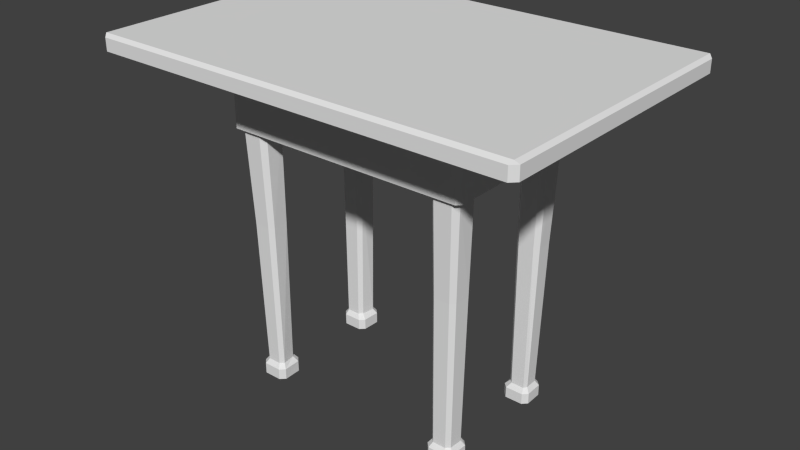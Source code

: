 # Source: table.blend  (saved by Blender 2.69.0; exported with 4.5.12 LTS)
import bpy
from mathutils import Matrix  # noqa: F401  (used for matrix-valued properties, if any)

bpy.ops.wm.read_factory_settings(use_empty=True)
scene = bpy.context.scene
scene.name = 'Scene'

# ---- collections
col_collection_1 = bpy.data.collections.new('Collection 1'); scene.collection.children.link(col_collection_1)

# ---- materials (node trees are filled in below, after node groups)
mat_material = bpy.data.materials.new('Material')
mat_material.alpha_threshold = 0.0
mat_material.use_transparent_shadow = False
mat_material.roughness = 0.5
mat_material.line_color = (0.0, 0.0, 0.0, 1.0)

# ---- material node trees

# ---- world
world_world = bpy.data.worlds.new('World'); scene.world = world_world
world_world.color = (0.05088, 0.05088, 0.05088)
world_world.use_sun_shadow = False
world_world.sun_shadow_jitter_overblur = 0.0
world_world.cycles.sampling_method = 'MANUAL'
world_world.cycles.sample_map_resolution = 256

# ---- meshes
me_cube_001 = bpy.data.meshes.new('Cube.001')
me_cube_001.from_pydata([(1.236, -0.8149, 2.01), (1.256, -0.004297, 1.918), (1.256, -0.004297, 1.991), (0.6989, -0.4444, 1.931), (0.5381, -0.4444, 1.931), (0.6989, -0.2836, 1.931), (0.5381, -0.2836, 1.931), (0.5652, -0.2828, 0.9697), (0.5408, -0.3071, 0.9697), (0.6537, -0.4229, 0.9697), (0.678, -0.3986, 0.9697), (0.5379, -0.3986, 0.9697), (0.6989, -0.4444, 1.736), (0.6989, -0.2836, 1.736), (0.5622, -0.4229, 0.9697), (0.681, -0.3071, 0.9697), (0.5381, -0.2836, 1.736), (0.5381, -0.4444, 1.736), (0.6566, -0.2828, 0.9697), (0.7301, -0.2836, 1.736), (0.7301, -0.2836, 1.522), (0.5381, -0.4676, 1.736), (0.5381, -0.4676, 1.522), (0.7064, -0.4676, 1.522), (0.7301, -0.4439, 1.522), (0.7301, -0.4439, 1.736), (0.7064, -0.4676, 1.736), (0.7111, -0.4535, 1.736), (1.256, -0.8016, 1.918), (1.223, -0.8347, 1.918), (1.223, -0.8347, 1.991), (1.256, -0.8016, 1.991), (1.237, -0.8156, 2.01), (0.6487, -0.4245, 0.07307), (0.6766, -0.3966, 0.07307), (0.5159, -0.3966, 0.07307), (0.5438, -0.4245, 0.07307), (0.6793, -0.2916, 0.07307), (0.6527, -0.2637, 0.07307), (0.5477, -0.2637, 0.07307), (0.5198, -0.2916, 0.07307), (0.6989, -0.4165, 1.522), (0.671, -0.4444, 1.522), (0.7111, -0.4534, 1.522), (0.671, -0.2836, 1.522), (0.6989, -0.3115, 1.522), (0.7268, -0.2836, 1.522), (0.6989, -0.2557, 1.522), (0.5381, -0.3115, 1.522), (0.5661, -0.2836, 1.522), (0.5381, -0.2557, 1.522), (0.5381, -0.2836, 1.55), (0.5102, -0.2836, 1.522), (0.5661, -0.4444, 1.522), (0.5381, -0.4165, 1.522), (0.5102, -0.4444, 1.522), (0.6354, -0.4041, 0.1012), (0.6592, -0.3049, 0.1012), (0.5363, -0.3833, 0.1012), (0.5679, -0.2841, 0.1012), (0.6463, -0.2841, 0.1012), (0.5571, -0.4041, 0.1012), (0.6563, -0.3833, 0.1012), (0.5471, -0.3049, 0.1012), (0.6487, -0.4245, 0.008318), (0.6766, -0.3966, 0.008318), (0.5159, -0.3966, 0.008318), (0.5438, -0.4245, 0.008318), (0.6796, -0.2916, 0.008318), (0.6517, -0.2637, 0.008318), (0.5468, -0.2637, 0.008318), (0.5188, -0.2916, 0.008318), (-1.236, -0.8149, 2.01), (-1.256, -0.004297, 1.991), (-0.6989, -0.4444, 1.931), (-0.5381, -0.4444, 1.931), (-0.6989, -0.2836, 1.931), (-0.5381, -0.2836, 1.931), (-0.5652, -0.2828, 0.9697), (-0.5408, -0.3071, 0.9697), (-0.6537, -0.4229, 0.9697), (-0.678, -0.3986, 0.9697), (-0.5379, -0.3986, 0.9697), (-0.6989, -0.4444, 1.736), (-0.6989, -0.2836, 1.736), (-0.5622, -0.4229, 0.9697), (-0.681, -0.3071, 0.9697), (-0.5381, -0.2836, 1.736), (-0.5381, -0.4444, 1.736), (-0.6566, -0.2828, 0.9697), (-0.7301, -0.2836, 1.736), (-0.7301, -0.2836, 1.522), (-0.5381, -0.4676, 1.736), (-0.5381, -0.4676, 1.522), (-0.7064, -0.4676, 1.522), (-0.7301, -0.4439, 1.522), (-0.7111, -0.4535, 1.522), (-0.7301, -0.4439, 1.736), (-0.7064, -0.4676, 1.736), (-0.7111, -0.4535, 1.736), (-1.256, -0.8016, 1.918), (-1.223, -0.8347, 1.918), (-1.223, -0.8347, 1.991), (-1.256, -0.8016, 1.991), (-1.237, -0.8156, 2.01), (-0.6487, -0.4245, 0.07307), (-0.6766, -0.3966, 0.07307), (-0.5159, -0.3966, 0.07307), (-0.5438, -0.4245, 0.07307), (-0.6793, -0.2916, 0.07307), (-0.6527, -0.2637, 0.07307), (-0.5477, -0.2637, 0.07307), (-0.5198, -0.2916, 0.07307), (-0.6989, -0.4165, 1.522), (-0.671, -0.4444, 1.522), (-0.671, -0.2836, 1.522), (-0.6989, -0.3115, 1.522), (-0.7268, -0.2836, 1.522), (-0.6989, -0.2557, 1.522), (-0.5381, -0.3115, 1.522), (-0.5661, -0.2836, 1.522), (-0.5381, -0.2557, 1.522), (-0.5381, -0.2836, 1.55), (-0.5102, -0.2836, 1.522), (-0.5661, -0.4444, 1.522), (-0.5381, -0.4165, 1.522), (-0.5102, -0.4444, 1.522), (-0.6354, -0.4041, 0.1012), (-0.6592, -0.3049, 0.1012), (-0.5363, -0.3833, 0.1012), (-0.5679, -0.2841, 0.1012), (-0.6463, -0.2841, 0.1012), (-0.5571, -0.4041, 0.1012), (-0.6563, -0.3833, 0.1012), (-0.5471, -0.3049, 0.1012), (-0.6487, -0.4245, 0.008318), (-0.6766, -0.3966, 0.008318), (-0.5159, -0.3966, 0.008318), (-0.5438, -0.4245, 0.008318), (-0.6796, -0.2916, 0.008318), (-0.6517, -0.2637, 0.008318), (-0.5468, -0.2637, 0.008318), (-0.5188, -0.2916, 0.008318), (1.236, 0.8149, 2.01), (1.236, -0.004297, 2.01), (0.6989, 0.4444, 1.931), (0.5381, 0.4444, 1.931), (0.6989, 0.2836, 1.931), (0.5381, 0.2836, 1.931), (0.5652, 0.2828, 0.9697), (0.5408, 0.3071, 0.9697), (0.6537, 0.4229, 0.9697), (0.678, 0.3986, 0.9697), (0.5379, 0.3986, 0.9697), (0.6989, 0.4444, 1.736), (0.6989, 0.2836, 1.736), (0.5622, 0.4229, 0.9697), (0.681, 0.3071, 0.9697), (0.5381, 0.2836, 1.736), (0.5381, 0.4444, 1.736), (0.6566, 0.2828, 0.9697), (0.7301, 0.2836, 1.736), (0.7301, 0.2836, 1.522), (0.5381, 0.4676, 1.736), (0.7064, 0.4676, 1.522), (0.7301, 0.4439, 1.522), (0.7301, 0.4439, 1.736), (0.7064, 0.4676, 1.736), (0.7111, 0.4535, 1.736), (1.256, 0.8016, 1.918), (1.223, 0.8347, 1.918), (1.223, 0.8347, 1.991), (1.256, 0.8016, 1.991), (1.237, 0.8156, 2.01), (0.6487, 0.4245, 0.07307), (0.6766, 0.3966, 0.07307), (0.5159, 0.3966, 0.07307), (0.5438, 0.4245, 0.07307), (0.6793, 0.2916, 0.07307), (0.6527, 0.2637, 0.07307), (0.5477, 0.2637, 0.07307), (0.5198, 0.2916, 0.07307), (0.6989, 0.4165, 1.522), (0.671, 0.4444, 1.522), (0.7111, 0.4534, 1.522), (0.671, 0.2836, 1.522), (0.6989, 0.3115, 1.522), (0.7268, 0.2836, 1.522), (0.6989, 0.2557, 1.522), (0.5381, 0.3115, 1.522), (0.5661, 0.2836, 1.522), (0.5381, 0.2557, 1.522), (0.5381, 0.2836, 1.55), (0.5102, 0.2836, 1.522), (0.5661, 0.4444, 1.522), (0.5381, 0.4165, 1.522), (0.5102, 0.4444, 1.522), (0.5381, 0.4676, 1.522), (0.6354, 0.4041, 0.1012), (0.6592, 0.3049, 0.1012), (0.5363, 0.3833, 0.1012), (0.5679, 0.2841, 0.1012), (0.6463, 0.2841, 0.1012), (0.5571, 0.4041, 0.1012), (0.6563, 0.3833, 0.1012), (0.5471, 0.3049, 0.1012), (0.6487, 0.4245, 0.008318), (0.6766, 0.3966, 0.008318), (0.5159, 0.3966, 0.008318), (0.5438, 0.4245, 0.008318), (0.6796, 0.2916, 0.008318), (0.6517, 0.2637, 0.008318), (0.5468, 0.2637, 0.008318), (0.5188, 0.2916, 0.008318), (-1.236, 0.8149, 2.01), (-1.256, -0.004297, 1.918), (-1.236, -0.004297, 2.01), (-0.6989, 0.4444, 1.931), (-0.5381, 0.4444, 1.931), (-0.6989, 0.2836, 1.931), (-0.5381, 0.2836, 1.931), (-0.5652, 0.2828, 0.9697), (-0.5408, 0.3071, 0.9697), (-0.6537, 0.4229, 0.9697), (-0.678, 0.3986, 0.9697), (-0.5379, 0.3986, 0.9697), (-0.6989, 0.4444, 1.736), (-0.6989, 0.2836, 1.736), (-0.5622, 0.4229, 0.9697), (-0.681, 0.3071, 0.9697), (-0.5381, 0.2836, 1.736), (-0.5381, 0.4444, 1.736), (-0.6566, 0.2828, 0.9697), (-0.7301, 0.2836, 1.736), (-0.7301, 0.2836, 1.522), (-0.5381, 0.4676, 1.736), (-0.7064, 0.4676, 1.522), (-0.7301, 0.4439, 1.522), (-0.7111, 0.4535, 1.522), (-0.7301, 0.4439, 1.736), (-0.7064, 0.4676, 1.736), (-0.7111, 0.4535, 1.736), (-1.256, 0.8016, 1.918), (-1.223, 0.8347, 1.918), (-1.223, 0.8347, 1.991), (-1.256, 0.8016, 1.991), (-1.237, 0.8156, 2.01), (-0.6487, 0.4245, 0.07307), (-0.6766, 0.3966, 0.07307), (-0.5159, 0.3966, 0.07307), (-0.5438, 0.4245, 0.07307), (-0.6793, 0.2916, 0.07307), (-0.6527, 0.2637, 0.07307), (-0.5477, 0.2637, 0.07307), (-0.5198, 0.2916, 0.07307), (-0.6989, 0.4165, 1.522), (-0.671, 0.4444, 1.522), (-0.671, 0.2836, 1.522), (-0.6989, 0.3115, 1.522), (-0.7268, 0.2836, 1.522), (-0.6989, 0.2557, 1.522), (-0.5381, 0.3115, 1.522), (-0.5661, 0.2836, 1.522), (-0.5381, 0.2557, 1.522), (-0.5381, 0.2836, 1.55), (-0.5102, 0.2836, 1.522), (-0.5661, 0.4444, 1.522), (-0.5381, 0.4165, 1.522), (-0.5102, 0.4444, 1.522), (-0.5381, 0.4676, 1.522), (-0.6354, 0.4041, 0.1012), (-0.6592, 0.3049, 0.1012), (-0.5363, 0.3833, 0.1012), (-0.5679, 0.2841, 0.1012), (-0.6463, 0.2841, 0.1012), (-0.5571, 0.4041, 0.1012), (-0.6563, 0.3833, 0.1012), (-0.5471, 0.3049, 0.1012), (-0.6487, 0.4245, 0.008318), (-0.6766, 0.3966, 0.008318), (-0.5159, 0.3966, 0.008318), (-0.5438, 0.4245, 0.008318), (-0.6796, 0.2916, 0.008318), (-0.6517, 0.2637, 0.008318), (-0.5468, 0.2637, 0.008318), (-0.5188, 0.2916, 0.008318)], [], [(2, 31, 28, 1), (102, 101, 29, 30), (62, 34, 37, 57), (63, 40, 35, 58), (60, 38, 39, 59), (38, 69, 70, 39), (3, 12, 13, 5), (87, 88, 17, 16), (6, 16, 17, 4), (5, 13, 16, 6), (4, 17, 12, 3), (126, 125, 119, 123, 52, 48, 54, 55), (92, 93, 22, 21), (191, 190, 185, 188, 47, 44, 49, 50), (25, 24, 20, 19), (21, 22, 23, 26), (17, 21, 26, 27, 12), (17, 88, 92, 21), (93, 126, 55, 22), (41, 10, 15, 45), (87, 122, 121, 263, 264, 230), (12, 27, 25, 19, 13), (25, 27, 26), (25, 26, 23, 24), (30, 31, 32), (30, 29, 28, 31), (41, 43, 42), (44, 47, 46, 45), (48, 52, 51, 50, 49), (60, 57, 37, 38), (61, 58, 35, 36), (62, 56, 33, 34), (63, 59, 39, 40), (61, 36, 33, 56), (48, 8, 11, 54), (44, 18, 7, 49), (44, 45, 15, 18), (53, 54, 11, 14), (41, 42, 9, 10), (48, 49, 7, 8), (53, 14, 9, 42), (10, 62, 57, 15), (8, 63, 58, 11), (18, 60, 59, 7), (18, 15, 57, 60), (14, 11, 58, 61), (10, 9, 56, 62), (8, 7, 59, 63), (14, 61, 56, 9), (66, 71, 70, 69, 68, 65, 64, 67), (34, 65, 68, 37), (40, 71, 66, 35), (36, 67, 64, 33), (39, 70, 71, 40), (33, 64, 65, 34), (35, 66, 67, 36), (37, 68, 69, 38), (133, 128, 109, 106), (134, 129, 107, 112), (131, 130, 111, 110), (110, 111, 141, 140), (74, 76, 84, 83), (77, 75, 88, 87), (76, 77, 87, 84), (75, 74, 83, 88), (263, 121, 120, 115, 118, 260, 257, 262), (97, 90, 91, 95), (92, 98, 94, 93), (88, 83, 99, 98, 92), (113, 116, 86, 81), (83, 84, 90, 97, 99), (94, 95, 96), (97, 98, 99), (97, 95, 94, 98), (102, 104, 103), (102, 103, 100, 101), (115, 116, 117, 118), (119, 120, 121, 122, 123), (131, 110, 109, 128), (132, 108, 107, 129), (133, 106, 105, 127), (134, 112, 111, 130), (132, 127, 105, 108), (119, 125, 82, 79), (115, 120, 78, 89), (115, 89, 86, 116), (124, 85, 82, 125), (113, 81, 80, 114), (119, 79, 78, 120), (124, 114, 80, 85), (81, 86, 128, 133), (79, 82, 129, 134), (89, 78, 130, 131), (89, 131, 128, 86), (85, 132, 129, 82), (81, 133, 127, 80), (79, 134, 130, 78), (85, 80, 127, 132), (137, 138, 135, 136, 139, 140, 141, 142), (106, 109, 139, 136), (112, 107, 137, 142), (108, 105, 135, 138), (111, 112, 142, 141), (105, 106, 136, 135), (107, 108, 138, 137), (109, 110, 140, 139), (1, 215, 242, 243, 170, 169), (244, 171, 170, 243), (216, 144, 143, 214), (204, 199, 178, 175), (205, 200, 176, 181), (202, 201, 180, 179), (179, 180, 212, 211), (145, 147, 155, 154), (230, 158, 159, 231), (148, 146, 159, 158), (155, 158, 16, 13), (147, 148, 158, 155), (146, 145, 154, 159), (268, 196, 195, 189, 193, 265, 261, 267), (235, 163, 197, 269), (20, 46, 47, 188, 187, 162), (166, 161, 162, 165), (13, 19, 161, 155), (159, 154, 168, 167, 163), (269, 197, 196, 268), (182, 186, 157, 152), (154, 155, 161, 166, 168), (166, 167, 168), (166, 165, 164, 167), (171, 173, 172), (171, 172, 169, 170), (182, 183, 184), (185, 186, 187, 188), (189, 190, 191, 192, 193), (194, 195, 196, 197), (202, 179, 178, 199), (203, 177, 176, 200), (204, 175, 174, 198), (205, 181, 180, 201), (203, 198, 174, 177), (189, 195, 153, 150), (185, 190, 149, 160), (185, 160, 157, 186), (194, 156, 153, 195), (182, 152, 151, 183), (189, 150, 149, 190), (194, 183, 151, 156), (152, 157, 199, 204), (150, 153, 200, 205), (160, 149, 201, 202), (160, 202, 199, 157), (156, 203, 200, 153), (152, 204, 198, 151), (150, 205, 201, 149), (156, 151, 198, 203), (208, 209, 206, 207, 210, 211, 212, 213), (175, 178, 210, 207), (181, 176, 208, 213), (177, 174, 206, 209), (180, 181, 213, 212), (174, 175, 207, 206), (176, 177, 209, 208), (178, 179, 211, 210), (276, 248, 251, 271), (277, 254, 249, 272), (274, 252, 253, 273), (252, 283, 284, 253), (217, 226, 227, 219), (220, 230, 231, 218), (230, 227, 84, 87), (219, 227, 230, 220), (218, 231, 226, 217), (16, 158, 192, 191, 50, 51), (118, 117, 91, 234, 259, 260), (239, 237, 234, 233), (84, 227, 233, 90), (231, 235, 240, 241, 226), (255, 224, 229, 258), (20, 162, 161, 19), (226, 241, 239, 233, 227), (236, 238, 237), (239, 241, 240), (239, 240, 236, 237), (244, 245, 246), (244, 243, 242, 245), (171, 244, 246, 214, 143, 173), (257, 260, 259, 258), (261, 265, 264, 263, 262), (266, 269, 268, 267), (274, 271, 251, 252), (275, 272, 249, 250), (276, 270, 247, 248), (277, 273, 253, 254), (275, 250, 247, 270), (261, 222, 225, 267), (257, 232, 221, 262), (257, 258, 229, 232), (266, 267, 225, 228), (255, 256, 223, 224), (261, 262, 221, 222), (266, 228, 223, 256), (224, 276, 271, 229), (222, 277, 272, 225), (232, 274, 273, 221), (232, 229, 271, 274), (228, 225, 272, 275), (224, 223, 270, 276), (222, 221, 273, 277), (228, 275, 270, 223), (280, 285, 284, 283, 282, 279, 278, 281), (248, 279, 282, 251), (254, 285, 280, 249), (250, 281, 278, 247), (253, 284, 285, 254), (247, 278, 279, 248), (249, 280, 281, 250), (251, 282, 283, 252), (0, 72, 104, 102, 30, 32), (215, 1, 28, 29, 101, 100), (32, 31, 2, 144, 0), (216, 72, 0, 144), (43, 23, 22, 53, 42), (265, 193, 192, 158, 230, 264), (23, 43, 24), (46, 20, 24, 43, 41, 45), (53, 22, 55, 54), (73, 215, 100, 103), (104, 72, 216, 73, 103), (96, 114, 124, 93, 94), (117, 116, 113, 96, 95, 91), (113, 114, 96), (124, 125, 126, 93), (2, 1, 169, 172), (173, 143, 144, 2, 172), (184, 183, 194, 197, 164), (163, 167, 164, 197), (163, 235, 231, 159), (164, 165, 184), (187, 186, 182, 184, 165, 162), (73, 245, 242, 215), (246, 245, 73, 216, 214), (238, 236, 269, 266, 256), (235, 269, 236, 240), (259, 234, 237, 238, 255, 258), (255, 238, 256), (123, 122, 87, 16, 51, 52), (91, 90, 233, 234)])
_uv = me_cube_001.uv_layers.new(name='UVMap')
_uv.uv.foreach_set('vector', [0.04301, 0.3174, 0.04301, 0.211, 0.04345, 0.211, 0.04345, 0.3174, 0.04301, 0.2384, 0.04345, 0.2384, 0.04345, 0.2384, 0.04301, 0.2384, 0.05437, 0.2713, 0.05454, 0.2703, 0.05454, 0.278, 0.05437, 0.277, 0.05437, 0.277, 0.05454, 0.278, 0.05454, 0.2703, 0.05437, 0.2713, 0.05437, 0.2785, 0.05454, 0.28, 0.05454, 0.28, 0.05437, 0.2785, 0.05454, 0.28, 0.05493, 0.28, 0.05493, 0.28, 0.05454, 0.28, 0.04337, 0.2668, 0.04454, 0.2668, 0.04454, 0.2785, 0.04337, 0.2785, 0.04454, 0.2785, 0.04454, 0.2668, 0.04454, 0.2668, 0.04454, 0.2785, 0.04337, 0.2785, 0.04454, 0.2785, 0.04454, 0.2668, 0.04337, 0.2668, 0.04337, 0.2785, 0.04454, 0.2785, 0.04454, 0.2785, 0.04337, 0.2785, 0.04337, 0.2668, 0.04454, 0.2668, 0.04454, 0.2668, 0.04337, 0.2668, 0.04583, 0.2989, 0.04583, 0.3009, 0.04583, 0.3086, 0.04583, 0.3106, 0.04583, 0.3106, 0.04583, 0.3086, 0.04583, 0.3009, 0.04583, 0.2989, 0.04454, 0.2575, 0.04583, 0.2575, 0.04583, 0.2575, 0.04454, 0.2575, 0.04583, 0.3499, 0.04583, 0.3519, 0.04583, 0.3519, 0.04583, 0.3499, 0.04583, 0.3126, 0.04583, 0.3106, 0.04583, 0.3106, 0.04583, 0.3126, 0.04454, 0.2592, 0.04583, 0.2592, 0.04583, 0.2709, 0.04454, 0.2709, 0.04454, 0.2575, 0.04583, 0.2575, 0.04583, 0.2575, 0.04454, 0.2575, 0.04454, 0.2668, 0.04454, 0.2651, 0.04454, 0.2651, 0.04454, 0.2662, 0.04454, 0.2668, 0.04454, 0.2668, 0.04454, 0.2668, 0.04454, 0.2651, 0.04454, 0.2651, 0.04583, 0.2972, 0.04583, 0.2989, 0.04583, 0.2989, 0.04583, 0.2972, 0.04583, 0.2689, 0.04915, 0.2702, 0.04915, 0.2768, 0.04583, 0.2765, 0.04454, 0.2785, 0.04566, 0.2785, 0.04583, 0.2806, 0.04583, 0.3179, 0.04566, 0.3199, 0.04454, 0.3199, 0.04454, 0.2668, 0.04454, 0.2662, 0.04454, 0.2669, 0.04454, 0.2785, 0.04454, 0.2785, 0.04454, 0.2669, 0.04454, 0.2662, 0.04454, 0.2651, 0.04454, 0.2501, 0.04454, 0.2483, 0.04583, 0.2483, 0.04583, 0.2501, 0.04301, 0.2185, 0.04301, 0.2209, 0.0429, 0.2199, 0.04301, 0.2384, 0.04345, 0.2384, 0.04345, 0.2408, 0.04301, 0.2408, 0.04583, 0.3009, 0.04583, 0.2982, 0.04583, 0.2989, 0.04583, 0.3106, 0.04583, 0.3126, 0.04583, 0.3106, 0.04583, 0.3086, 0.04583, 0.3086, 0.04583, 0.3106, 0.04566, 0.3106, 0.04583, 0.3126, 0.04583, 0.3106, 0.05437, 0.2785, 0.05437, 0.277, 0.05454, 0.278, 0.05454, 0.28, 0.05437, 0.2698, 0.05437, 0.2713, 0.05454, 0.2703, 0.05454, 0.2683, 0.05437, 0.2713, 0.05437, 0.2698, 0.05454, 0.2683, 0.05454, 0.2703, 0.05437, 0.277, 0.05437, 0.2785, 0.05454, 0.28, 0.05454, 0.278, 0.05437, 0.2537, 0.05454, 0.2523, 0.05454, 0.2523, 0.05437, 0.2537, 0.04583, 0.2765, 0.04915, 0.2768, 0.04915, 0.2702, 0.04583, 0.2689, 0.04583, 0.2785, 0.04915, 0.2786, 0.04915, 0.2786, 0.04583, 0.2785, 0.04583, 0.2785, 0.04583, 0.2765, 0.04915, 0.2768, 0.04915, 0.2786, 0.04583, 0.2668, 0.04583, 0.2689, 0.04915, 0.2702, 0.04915, 0.2684, 0.04583, 0.2689, 0.04583, 0.2668, 0.04915, 0.2684, 0.04915, 0.2702, 0.04583, 0.2765, 0.04583, 0.2785, 0.04915, 0.2786, 0.04915, 0.2768, 0.04583, 0.2508, 0.04915, 0.2524, 0.04915, 0.2524, 0.04583, 0.2508, 0.04915, 0.2702, 0.05437, 0.2713, 0.05437, 0.277, 0.04915, 0.2768, 0.04915, 0.2768, 0.05437, 0.277, 0.05437, 0.2713, 0.04915, 0.2702, 0.04915, 0.2786, 0.05437, 0.2785, 0.05437, 0.2785, 0.04915, 0.2786, 0.04915, 0.2786, 0.04915, 0.2768, 0.05437, 0.277, 0.05437, 0.2785, 0.04915, 0.2684, 0.04915, 0.2702, 0.05437, 0.2713, 0.05437, 0.2698, 0.04915, 0.2702, 0.04915, 0.2684, 0.05437, 0.2698, 0.05437, 0.2713, 0.04915, 0.2768, 0.04915, 0.2786, 0.05437, 0.2785, 0.05437, 0.277, 0.04915, 0.2524, 0.05437, 0.2537, 0.05437, 0.2537, 0.04915, 0.2524, 0.05493, 0.2703, 0.05493, 0.278, 0.05493, 0.28, 0.05493, 0.28, 0.05493, 0.278, 0.05493, 0.2703, 0.05493, 0.2683, 0.05493, 0.2683, 0.05454, 0.2703, 0.05493, 0.2703, 0.05493, 0.278, 0.05454, 0.278, 0.05454, 0.278, 0.05493, 0.278, 0.05493, 0.2703, 0.05454, 0.2703, 0.05454, 0.2523, 0.05493, 0.2523, 0.05493, 0.2523, 0.05454, 0.2523, 0.05454, 0.28, 0.05493, 0.28, 0.05493, 0.278, 0.05454, 0.278, 0.05454, 0.2683, 0.05493, 0.2683, 0.05493, 0.2703, 0.05454, 0.2703, 0.05454, 0.2703, 0.05493, 0.2703, 0.05493, 0.2683, 0.05454, 0.2683, 0.05454, 0.278, 0.05493, 0.278, 0.05493, 0.28, 0.05454, 0.28, 0.05437, 0.2713, 0.05437, 0.277, 0.05454, 0.278, 0.05454, 0.2703, 0.05437, 0.277, 0.05437, 0.2713, 0.05454, 0.2703, 0.05454, 0.278, 0.05437, 0.2785, 0.05437, 0.2785, 0.05454, 0.28, 0.05454, 0.28, 0.05454, 0.28, 0.05454, 0.28, 0.05493, 0.28, 0.05493, 0.28, 0.04337, 0.2668, 0.04337, 0.2785, 0.04454, 0.2785, 0.04454, 0.2668, 0.04337, 0.2785, 0.04337, 0.2668, 0.04454, 0.2668, 0.04454, 0.2785, 0.04337, 0.2785, 0.04337, 0.2785, 0.04454, 0.2785, 0.04454, 0.2785, 0.04337, 0.2668, 0.04337, 0.2668, 0.04454, 0.2668, 0.04454, 0.2668, 0.04583, 0.3499, 0.04583, 0.3126, 0.04583, 0.3106, 0.04583, 0.3106, 0.04583, 0.3126, 0.04583, 0.3499, 0.04583, 0.3519, 0.04583, 0.3519, 0.04454, 0.2592, 0.04454, 0.2709, 0.04583, 0.2709, 0.04583, 0.2592, 0.04454, 0.2575, 0.04454, 0.2575, 0.04583, 0.2575, 0.04583, 0.2575, 0.04454, 0.2668, 0.04454, 0.2668, 0.04454, 0.2662, 0.04454, 0.2651, 0.04454, 0.2651, 0.04583, 0.2689, 0.04583, 0.2765, 0.04915, 0.2768, 0.04915, 0.2702, 0.04454, 0.2668, 0.04454, 0.2785, 0.04454, 0.2785, 0.04454, 0.2669, 0.04454, 0.2662, 0.04583, 0.2972, 0.04583, 0.2989, 0.04583, 0.2982, 0.04454, 0.2669, 0.04454, 0.2651, 0.04454, 0.2662, 0.04454, 0.2501, 0.04583, 0.2501, 0.04583, 0.2483, 0.04454, 0.2483, 0.04301, 0.2185, 0.0429, 0.2199, 0.04301, 0.2209, 0.04301, 0.2384, 0.04301, 0.2408, 0.04345, 0.2408, 0.04345, 0.2384, 0.04583, 0.3106, 0.04583, 0.3086, 0.04583, 0.3106, 0.04583, 0.3126, 0.04583, 0.3086, 0.04583, 0.3106, 0.04583, 0.3126, 0.04566, 0.3106, 0.04583, 0.3106, 0.05437, 0.2785, 0.05454, 0.28, 0.05454, 0.278, 0.05437, 0.277, 0.05437, 0.2698, 0.05454, 0.2683, 0.05454, 0.2703, 0.05437, 0.2713, 0.05437, 0.2713, 0.05454, 0.2703, 0.05454, 0.2683, 0.05437, 0.2698, 0.05437, 0.277, 0.05454, 0.278, 0.05454, 0.28, 0.05437, 0.2785, 0.05437, 0.2537, 0.05437, 0.2537, 0.05454, 0.2523, 0.05454, 0.2523, 0.04583, 0.2765, 0.04583, 0.2689, 0.04915, 0.2702, 0.04915, 0.2768, 0.04583, 0.2785, 0.04583, 0.2785, 0.04915, 0.2786, 0.04915, 0.2786, 0.04583, 0.2785, 0.04915, 0.2786, 0.04915, 0.2768, 0.04583, 0.2765, 0.04583, 0.2668, 0.04915, 0.2684, 0.04915, 0.2702, 0.04583, 0.2689, 0.04583, 0.2689, 0.04915, 0.2702, 0.04915, 0.2684, 0.04583, 0.2668, 0.04583, 0.2765, 0.04915, 0.2768, 0.04915, 0.2786, 0.04583, 0.2785, 0.04583, 0.2508, 0.04583, 0.2508, 0.04915, 0.2524, 0.04915, 0.2524, 0.04915, 0.2702, 0.04915, 0.2768, 0.05437, 0.277, 0.05437, 0.2713, 0.04915, 0.2768, 0.04915, 0.2702, 0.05437, 0.2713, 0.05437, 0.277, 0.04915, 0.2786, 0.04915, 0.2786, 0.05437, 0.2785, 0.05437, 0.2785, 0.04915, 0.2786, 0.05437, 0.2785, 0.05437, 0.277, 0.04915, 0.2768, 0.04915, 0.2684, 0.05437, 0.2698, 0.05437, 0.2713, 0.04915, 0.2702, 0.04915, 0.2702, 0.05437, 0.2713, 0.05437, 0.2698, 0.04915, 0.2684, 0.04915, 0.2768, 0.05437, 0.277, 0.05437, 0.2785, 0.04915, 0.2786, 0.04915, 0.2524, 0.04915, 0.2524, 0.05437, 0.2537, 0.05437, 0.2537, 0.05493, 0.2703, 0.05493, 0.2683, 0.05493, 0.2683, 0.05493, 0.2703, 0.05493, 0.278, 0.05493, 0.28, 0.05493, 0.28, 0.05493, 0.278, 0.05454, 0.2703, 0.05454, 0.278, 0.05493, 0.278, 0.05493, 0.2703, 0.05454, 0.278, 0.05454, 0.2703, 0.05493, 0.2703, 0.05493, 0.278, 0.05454, 0.2523, 0.05454, 0.2523, 0.05493, 0.2523, 0.05493, 0.2523, 0.05454, 0.28, 0.05454, 0.278, 0.05493, 0.278, 0.05493, 0.28, 0.05454, 0.2683, 0.05454, 0.2703, 0.05493, 0.2703, 0.05493, 0.2683, 0.05454, 0.2703, 0.05454, 0.2683, 0.05493, 0.2683, 0.05493, 0.2703, 0.05454, 0.278, 0.05454, 0.28, 0.05493, 0.28, 0.05493, 0.278, 0.04345, 0.297, 0.04345, 0.297, 0.04345, 0.3577, 0.04345, 0.3601, 0.04345, 0.3601, 0.04345, 0.3577, 0.04301, 0.3601, 0.04301, 0.3601, 0.04345, 0.3601, 0.04345, 0.3601, 0.04289, 0.297, 0.04289, 0.297, 0.04289, 0.3586, 0.04289, 0.3586, 0.05437, 0.3272, 0.05437, 0.3215, 0.05454, 0.3205, 0.05454, 0.3281, 0.05437, 0.3215, 0.05437, 0.3272, 0.05454, 0.3281, 0.05454, 0.3205, 0.05437, 0.3199, 0.05437, 0.3199, 0.05454, 0.3185, 0.05454, 0.3185, 0.05454, 0.3185, 0.05454, 0.3185, 0.05493, 0.3185, 0.05493, 0.3185, 0.04337, 0.3316, 0.04337, 0.3199, 0.04454, 0.3199, 0.04454, 0.3316, 0.04454, 0.3199, 0.04454, 0.3199, 0.04454, 0.3316, 0.04454, 0.3316, 0.04337, 0.3199, 0.04337, 0.3316, 0.04454, 0.3316, 0.04454, 0.3199, 0.04454, 0.3199, 0.04454, 0.3199, 0.04454, 0.2785, 0.04454, 0.2785, 0.04337, 0.3199, 0.04337, 0.3199, 0.04454, 0.3199, 0.04454, 0.3199, 0.04337, 0.3316, 0.04337, 0.3316, 0.04454, 0.3316, 0.04454, 0.3316, 0.04583, 0.3316, 0.04583, 0.3316, 0.04583, 0.3296, 0.04583, 0.3219, 0.04583, 0.3199, 0.04583, 0.3199, 0.04583, 0.3219, 0.04583, 0.3296, 0.04454, 0.3333, 0.04454, 0.3333, 0.04583, 0.3333, 0.04583, 0.3333, 0.04583, 0.3106, 0.04583, 0.3106, 0.04583, 0.3126, 0.04583, 0.3499, 0.04583, 0.3519, 0.04583, 0.3519, 0.04454, 0.3316, 0.04454, 0.3199, 0.04583, 0.3199, 0.04583, 0.3316, 0.04454, 0.2785, 0.04454, 0.2785, 0.04454, 0.3199, 0.04454, 0.3199, 0.04454, 0.3316, 0.04454, 0.3316, 0.04454, 0.3323, 0.04454, 0.3333, 0.04454, 0.3333, 0.04583, 0.3333, 0.04583, 0.3333, 0.04583, 0.3316, 0.04583, 0.3316, 0.04583, 0.3296, 0.04583, 0.3219, 0.04915, 0.3216, 0.04915, 0.3283, 0.04454, 0.3316, 0.04454, 0.3199, 0.04454, 0.3199, 0.04454, 0.3316, 0.04454, 0.3323, 0.04454, 0.3316, 0.04454, 0.3333, 0.04454, 0.3323, 0.04454, 0.3316, 0.04583, 0.3316, 0.04583, 0.3333, 0.04454, 0.3333, 0.04301, 0.3601, 0.0429, 0.3587, 0.04301, 0.3577, 0.04301, 0.3601, 0.04301, 0.3577, 0.04345, 0.3577, 0.04345, 0.3601, 0.04583, 0.3296, 0.04583, 0.3316, 0.04583, 0.3323, 0.04583, 0.3519, 0.04583, 0.354, 0.04583, 0.3519, 0.04583, 0.3499, 0.04583, 0.3219, 0.04583, 0.3199, 0.04583, 0.3179, 0.04566, 0.3199, 0.04583, 0.3199, 0.04583, 0.3316, 0.04583, 0.3296, 0.04583, 0.3316, 0.04583, 0.3333, 0.05437, 0.3199, 0.05454, 0.3185, 0.05454, 0.3205, 0.05437, 0.3215, 0.05437, 0.3287, 0.05454, 0.3302, 0.05454, 0.3281, 0.05437, 0.3272, 0.05437, 0.3272, 0.05454, 0.3281, 0.05454, 0.3302, 0.05437, 0.3287, 0.05437, 0.3215, 0.05454, 0.3205, 0.05454, 0.3185, 0.05437, 0.3199, 0.05437, 0.3287, 0.05437, 0.3287, 0.05454, 0.3302, 0.05454, 0.3302, 0.04583, 0.3219, 0.04583, 0.3296, 0.04915, 0.3283, 0.04915, 0.3216, 0.04583, 0.3199, 0.04583, 0.3199, 0.04915, 0.3198, 0.04915, 0.3198, 0.04583, 0.3199, 0.04915, 0.3198, 0.04915, 0.3216, 0.04583, 0.3219, 0.04583, 0.3316, 0.04915, 0.3301, 0.04915, 0.3283, 0.04583, 0.3296, 0.04583, 0.3296, 0.04915, 0.3283, 0.04915, 0.3301, 0.04583, 0.3316, 0.04583, 0.3219, 0.04915, 0.3216, 0.04915, 0.3198, 0.04583, 0.3199, 0.04583, 0.3316, 0.04583, 0.3316, 0.04915, 0.3301, 0.04915, 0.3301, 0.04915, 0.3283, 0.04915, 0.3216, 0.05437, 0.3215, 0.05437, 0.3272, 0.04915, 0.3216, 0.04915, 0.3283, 0.05437, 0.3272, 0.05437, 0.3215, 0.04915, 0.3198, 0.04915, 0.3198, 0.05437, 0.3199, 0.05437, 0.3199, 0.04915, 0.3198, 0.05437, 0.3199, 0.05437, 0.3215, 0.04915, 0.3216, 0.04915, 0.3301, 0.05437, 0.3287, 0.05437, 0.3272, 0.04915, 0.3283, 0.04915, 0.3283, 0.05437, 0.3272, 0.05437, 0.3287, 0.04915, 0.3301, 0.04915, 0.3216, 0.05437, 0.3215, 0.05437, 0.3199, 0.04915, 0.3198, 0.04915, 0.3301, 0.04915, 0.3301, 0.05437, 0.3287, 0.05437, 0.3287, 0.05493, 0.3281, 0.05493, 0.3302, 0.05493, 0.3302, 0.05493, 0.3281, 0.05493, 0.3205, 0.05493, 0.3185, 0.05493, 0.3185, 0.05493, 0.3205, 0.05454, 0.3281, 0.05454, 0.3205, 0.05493, 0.3205, 0.05493, 0.3281, 0.05454, 0.3205, 0.05454, 0.3281, 0.05493, 0.3281, 0.05493, 0.3205, 0.05454, 0.3302, 0.05454, 0.3302, 0.05493, 0.3302, 0.05493, 0.3302, 0.05454, 0.3185, 0.05454, 0.3205, 0.05493, 0.3205, 0.05493, 0.3185, 0.05454, 0.3302, 0.05454, 0.3281, 0.05493, 0.3281, 0.05493, 0.3302, 0.05454, 0.3281, 0.05454, 0.3302, 0.05493, 0.3302, 0.05493, 0.3281, 0.05454, 0.3205, 0.05454, 0.3185, 0.05493, 0.3185, 0.05493, 0.3205, 0.05437, 0.3272, 0.05454, 0.3281, 0.05454, 0.3205, 0.05437, 0.3215, 0.05437, 0.3215, 0.05454, 0.3205, 0.05454, 0.3281, 0.05437, 0.3272, 0.05437, 0.3199, 0.05454, 0.3185, 0.05454, 0.3185, 0.05437, 0.3199, 0.05454, 0.3185, 0.05493, 0.3185, 0.05493, 0.3185, 0.05454, 0.3185, 0.04337, 0.3316, 0.04454, 0.3316, 0.04454, 0.3199, 0.04337, 0.3199, 0.04337, 0.3199, 0.04454, 0.3199, 0.04454, 0.3316, 0.04337, 0.3316, 0.04454, 0.3199, 0.04454, 0.3199, 0.04454, 0.2785, 0.04454, 0.2785, 0.04337, 0.3199, 0.04454, 0.3199, 0.04454, 0.3199, 0.04337, 0.3199, 0.04337, 0.3316, 0.04454, 0.3316, 0.04454, 0.3316, 0.04337, 0.3316, 0.04454, 0.2785, 0.04454, 0.3199, 0.04566, 0.3199, 0.04583, 0.3179, 0.04583, 0.2806, 0.04566, 0.2785, 0.04583, 0.3126, 0.04583, 0.3106, 0.04583, 0.3106, 0.04583, 0.3519, 0.04583, 0.3519, 0.04583, 0.3499, 0.04454, 0.3316, 0.04583, 0.3316, 0.04583, 0.3199, 0.04454, 0.3199, 0.04454, 0.2785, 0.04454, 0.3199, 0.04454, 0.3199, 0.04454, 0.2785, 0.04454, 0.3316, 0.04454, 0.3333, 0.04454, 0.3333, 0.04454, 0.3323, 0.04454, 0.3316, 0.04583, 0.3296, 0.04915, 0.3283, 0.04915, 0.3216, 0.04583, 0.3219, 0.04583, 0.2709, 0.04583, 0.3123, 0.04454, 0.3123, 0.04454, 0.2709, 0.04454, 0.3316, 0.04454, 0.3323, 0.04454, 0.3316, 0.04454, 0.3199, 0.04454, 0.3199, 0.04583, 0.3333, 0.04583, 0.3323, 0.04583, 0.3316, 0.04454, 0.3316, 0.04454, 0.3323, 0.04454, 0.3333, 0.04454, 0.3316, 0.04454, 0.3333, 0.04583, 0.3333, 0.04583, 0.3316, 0.04301, 0.3601, 0.04301, 0.3577, 0.0429, 0.3587, 0.04301, 0.3601, 0.04345, 0.3601, 0.04345, 0.3577, 0.04301, 0.3577, 0.04301, 0.3601, 0.04301, 0.3601, 0.0429, 0.3587, 0.04289, 0.3586, 0.04289, 0.3586, 0.0429, 0.3587, 0.04583, 0.3199, 0.04583, 0.3179, 0.04583, 0.3199, 0.04583, 0.3219, 0.04583, 0.3219, 0.04583, 0.3199, 0.04566, 0.3199, 0.04583, 0.3179, 0.04583, 0.3199, 0.04583, 0.3316, 0.04583, 0.3333, 0.04583, 0.3316, 0.04583, 0.3296, 0.05437, 0.3199, 0.05437, 0.3215, 0.05454, 0.3205, 0.05454, 0.3185, 0.05437, 0.3287, 0.05437, 0.3272, 0.05454, 0.3281, 0.05454, 0.3302, 0.05437, 0.3272, 0.05437, 0.3287, 0.05454, 0.3302, 0.05454, 0.3281, 0.05437, 0.3215, 0.05437, 0.3199, 0.05454, 0.3185, 0.05454, 0.3205, 0.05437, 0.3287, 0.05454, 0.3302, 0.05454, 0.3302, 0.05437, 0.3287, 0.04583, 0.3219, 0.04915, 0.3216, 0.04915, 0.3283, 0.04583, 0.3296, 0.04583, 0.3199, 0.04915, 0.3198, 0.04915, 0.3198, 0.04583, 0.3199, 0.04583, 0.3199, 0.04583, 0.3219, 0.04915, 0.3216, 0.04915, 0.3198, 0.04583, 0.3316, 0.04583, 0.3296, 0.04915, 0.3283, 0.04915, 0.3301, 0.04583, 0.3296, 0.04583, 0.3316, 0.04915, 0.3301, 0.04915, 0.3283, 0.04583, 0.3219, 0.04583, 0.3199, 0.04915, 0.3198, 0.04915, 0.3216, 0.04583, 0.3316, 0.04915, 0.3301, 0.04915, 0.3301, 0.04583, 0.3316, 0.04915, 0.3283, 0.05437, 0.3272, 0.05437, 0.3215, 0.04915, 0.3216, 0.04915, 0.3216, 0.05437, 0.3215, 0.05437, 0.3272, 0.04915, 0.3283, 0.04915, 0.3198, 0.05437, 0.3199, 0.05437, 0.3199, 0.04915, 0.3198, 0.04915, 0.3198, 0.04915, 0.3216, 0.05437, 0.3215, 0.05437, 0.3199, 0.04915, 0.3301, 0.04915, 0.3283, 0.05437, 0.3272, 0.05437, 0.3287, 0.04915, 0.3283, 0.04915, 0.3301, 0.05437, 0.3287, 0.05437, 0.3272, 0.04915, 0.3216, 0.04915, 0.3198, 0.05437, 0.3199, 0.05437, 0.3215, 0.04915, 0.3301, 0.05437, 0.3287, 0.05437, 0.3287, 0.04915, 0.3301, 0.05493, 0.3281, 0.05493, 0.3205, 0.05493, 0.3185, 0.05493, 0.3185, 0.05493, 0.3205, 0.05493, 0.3281, 0.05493, 0.3302, 0.05493, 0.3302, 0.05454, 0.3281, 0.05493, 0.3281, 0.05493, 0.3205, 0.05454, 0.3205, 0.05454, 0.3205, 0.05493, 0.3205, 0.05493, 0.3281, 0.05454, 0.3281, 0.05454, 0.3302, 0.05493, 0.3302, 0.05493, 0.3302, 0.05454, 0.3302, 0.05454, 0.3185, 0.05493, 0.3185, 0.05493, 0.3205, 0.05454, 0.3205, 0.05454, 0.3302, 0.05493, 0.3302, 0.05493, 0.3281, 0.05454, 0.3281, 0.05454, 0.3281, 0.05493, 0.3281, 0.05493, 0.3302, 0.05454, 0.3302, 0.05454, 0.3205, 0.05493, 0.3205, 0.05493, 0.3185, 0.05454, 0.3185, 0.04289, 0.22, 0.04289, 0.22, 0.0429, 0.2199, 0.04301, 0.2185, 0.04301, 0.2185, 0.0429, 0.2199, 0.04345, 0.3228, 0.04345, 0.3228, 0.04345, 0.2621, 0.04345, 0.2597, 0.04345, 0.2597, 0.04345, 0.2621, 0.0429, 0.1902, 0.04301, 0.1912, 0.04301, 0.2976, 0.04289, 0.2976, 0.04289, 0.1902, 0.04289, 0.3014, 0.04289, 0.194, 0.04289, 0.194, 0.04289, 0.3014, 0.04583, 0.2982, 0.04583, 0.2972, 0.04583, 0.2972, 0.04583, 0.2989, 0.04583, 0.2989, 0.04583, 0.3199, 0.04583, 0.3199, 0.04566, 0.3199, 0.04454, 0.3199, 0.04454, 0.3199, 0.04566, 0.3199, 0.04583, 0.2972, 0.04583, 0.2982, 0.04583, 0.2989, 0.04583, 0.3106, 0.04583, 0.3106, 0.04583, 0.2989, 0.04583, 0.2982, 0.04583, 0.3009, 0.04583, 0.3086, 0.04583, 0.2989, 0.04583, 0.2972, 0.04583, 0.2989, 0.04583, 0.3009, 0.04301, 0.3174, 0.04345, 0.3174, 0.04345, 0.211, 0.04301, 0.211, 0.0429, 0.1902, 0.04289, 0.1902, 0.04289, 0.2976, 0.04301, 0.2976, 0.04301, 0.1912, 0.04583, 0.2982, 0.04583, 0.2989, 0.04583, 0.2989, 0.04583, 0.2972, 0.04583, 0.2972, 0.04583, 0.3106, 0.04583, 0.3086, 0.04583, 0.3009, 0.04583, 0.2982, 0.04583, 0.2989, 0.04583, 0.3106, 0.04583, 0.3009, 0.04583, 0.2989, 0.04583, 0.2982, 0.04583, 0.2989, 0.04583, 0.3009, 0.04583, 0.2989, 0.04583, 0.2972, 0.04301, 0.297, 0.04345, 0.297, 0.04345, 0.3577, 0.04301, 0.3577, 0.0429, 0.3587, 0.04289, 0.3586, 0.04289, 0.297, 0.04301, 0.297, 0.04301, 0.3577, 0.04583, 0.3323, 0.04583, 0.3316, 0.04583, 0.3316, 0.04583, 0.3333, 0.04583, 0.3333, 0.04454, 0.3333, 0.04454, 0.3333, 0.04583, 0.3333, 0.04583, 0.3333, 0.04454, 0.3333, 0.04454, 0.3333, 0.04454, 0.3316, 0.04454, 0.3316, 0.04583, 0.3333, 0.04583, 0.3316, 0.04583, 0.3323, 0.04583, 0.3199, 0.04583, 0.3219, 0.04583, 0.3296, 0.04583, 0.3323, 0.04583, 0.3316, 0.04583, 0.3199, 0.04301, 0.297, 0.04301, 0.3577, 0.04345, 0.3577, 0.04345, 0.297, 0.0429, 0.3587, 0.04301, 0.3577, 0.04301, 0.297, 0.04289, 0.297, 0.04289, 0.3586, 0.04583, 0.3323, 0.04583, 0.3333, 0.04583, 0.3333, 0.04583, 0.3316, 0.04583, 0.3316, 0.04454, 0.3333, 0.04583, 0.3333, 0.04583, 0.3333, 0.04454, 0.3333, 0.04583, 0.3199, 0.04583, 0.3199, 0.04583, 0.3316, 0.04583, 0.3323, 0.04583, 0.3296, 0.04583, 0.3219, 0.04583, 0.3296, 0.04583, 0.3323, 0.04583, 0.3316, 0.04583, 0.2785, 0.04566, 0.2785, 0.04454, 0.2785, 0.04454, 0.2785, 0.04566, 0.2785, 0.04583, 0.2785, 0.04583, 0.2709, 0.04454, 0.2709, 0.04454, 0.3123, 0.04583, 0.3123])
me_cube_001.materials.append(mat_material)
me_cube_001.use_remesh_preserve_volume = False
me_cube_001.use_remesh_preserve_attributes = False
me_cube_001.use_mirror_vertex_groups = False
me_cube_001.update()

# ---- objects
ob_table = bpy.data.objects.new('table', me_cube_001)

# ---- transforms, parenting, visibility, modifiers, constraints
ob_table.location = (0.0, 0.0, 0.0)
ob_table.scale = (0.4, 0.4, 0.4)
ob_table.lock_rotations_4d = False
ob_table.empty_display_type = 'ARROWS'
ob_table.lineart.crease_threshold = 0.0

# ---- collection membership
col_collection_1.objects.link(ob_table)

# ---- scene / render settings (as saved in the file)
scene.frame_start = 1; scene.frame_end = 250; scene.frame_set(240)
scene.render.engine = 'BLENDER_EEVEE_NEXT'
scene.render.image_settings.color_mode = 'RGB'
scene.render.image_settings.compression = 90
scene.render.resolution_percentage = 50
scene.render.dither_intensity = 0.0
scene.cycles.use_denoising = False
scene.cycles.samples = 10
scene.cycles.sampling_pattern = 'TABULATED_SOBOL'
scene.cycles.light_sampling_threshold = 0.0
scene.cycles.use_adaptive_sampling = False
scene.cycles.use_light_tree = False
scene.cycles.blur_glossy = 0.0
scene.cycles.volume_bounces = 1
scene.cycles.pixel_filter_type = 'GAUSSIAN'
scene.cycles.sample_clamp_indirect = 0.0
scene.view_settings.view_transform = 'Standard'
bpy.context.view_layer.update()

# ---- added for rendering (the .blend has no active camera and no usable light): camera, sun
cam_auto = bpy.data.cameras.new('AutoCamera')
cam_auto.lens = 50.0
cam_auto.sensor_width = 36.0
cam_auto.clip_end = 1000.0
ob_auto_camera = bpy.data.objects.new('AutoCamera', cam_auto)
scene.collection.objects.link(ob_auto_camera)
ob_auto_camera.location = (1.33996, -1.60795, 1.47572)
ob_auto_camera.rotation_euler = (1.09748, -7.21219e-08, 0.694738)
scene.camera = ob_auto_camera
light_auto_sun = bpy.data.lights.new('AutoSun', 'SUN')
light_auto_sun.energy = 3.0
light_auto_sun.angle = 0.0523599
ob_auto_sun = bpy.data.objects.new('AutoSun', light_auto_sun)
scene.collection.objects.link(ob_auto_sun)
ob_auto_sun.rotation_euler = (0.872665, 0.174533, 0.523599)
bpy.context.view_layer.update()
